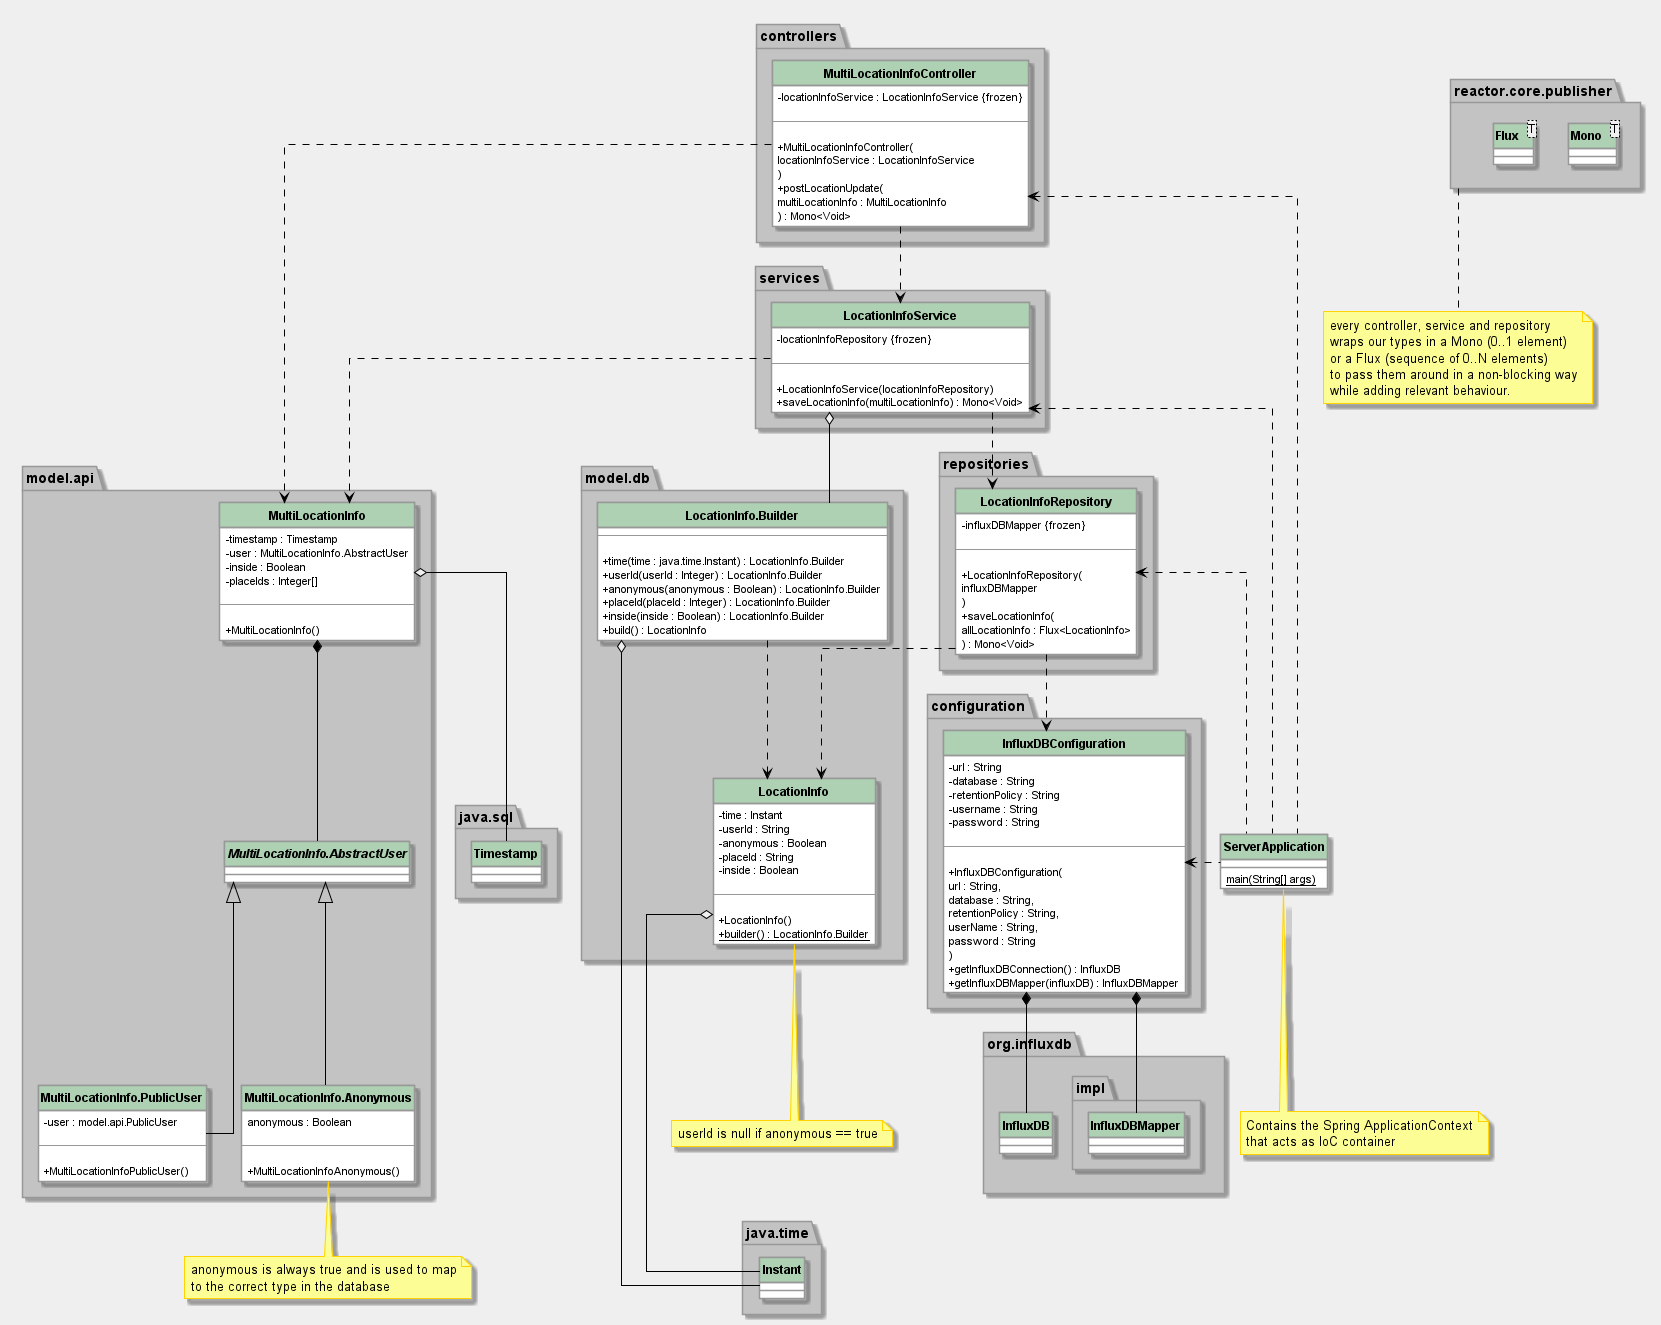

The diagram above was rendered by PlantUML. Its source (embedded in the PNG):
@startuml influxdb-write-endpoint

hide circle

skinparam {
  ArrowColor #000
  BackgroundColor #efefef
  DefaultFontName Roboto
  Linetype ortho
  NoteFontName Roboto
  SequenceLifeLineBackgroundColor #989898
  SequenceLifeLineBorderColor #000
  SequenceMessageAlignment center
  SequenceTitleFontColor #000
  ParticipantPadding 10
  ResponseMessageBelowArrow true
  classAttributeIconSize 0
  TitleFontSize 20
  TitleBorderColor #989898
  TitleBackgroundColor #fff

  Class {
    BackgroundColor #fff
    BorderColor #989898
    FontStyle bold
    HeaderBackgroundColor #add1b2
    StereotypeFontStyle normal
  }

  Class<<interface>> {
    HeaderBackgroundColor #b4a7e5
  }

  Class<<enumeration>> {
    HeaderBackgroundColor #eb937f
  }

  Package {
    BackgroundColor #c3c3c3
    BorderColor #989898
  }

  Note {
    BackgroundColor #fdfd96
    BorderColor #ffd400
  }

  Participant {
    BackgroundColor #fff
    BorderColor #989898
    FontStyle bold
  }
}


class ServerApplication {
  {static} main(String[] args)
}
note bottom
  Contains the Spring ApplicationContext
  that acts as IoC container
end note

namespace reactor.core.publisher {
class reactor.core.publisher.Mono<T>
class reactor.core.publisher.Flux<T>
}

note bottom of reactor.core.publisher
  every controller, service and repository
  wraps our types in a Mono (0..1 element)
  or a Flux (sequence of 0..N elements)
  to pass them around in a non-blocking way
  while adding relevant behaviour.
end note



class configuration.InfluxDBConfiguration {
  - url : String
  - database : String
  - retentionPolicy : String
  - username : String
  - password : String

  --

  + InfluxDBConfiguration(
      url : String,
      database : String,
      retentionPolicy : String,
      userName : String,
      password : String
    )
  + getInfluxDBConnection() : InfluxDB
  + getInfluxDBMapper(influxDB) : InfluxDBMapper
}

namespace org.influxdb {
  class org.influxdb.InfluxDB

  namespace org.influxdb.impl {
    class org.influxdb.impl.InfluxDBMapper
  }
}

configuration.InfluxDBConfiguration *-- org.influxdb.InfluxDB
configuration.InfluxDBConfiguration *-- org.influxdb.impl.InfluxDBMapper


class controllers.MultiLocationInfoController {
  - locationInfoService : LocationInfoService {frozen}

  --

  + MultiLocationInfoController(
    locationInfoService : LocationInfoService
    )
  + postLocationUpdate(
    multiLocationInfo : MultiLocationInfo
    ) : Mono<Void>
}

controllers.MultiLocationInfoController ..> services.LocationInfoService
controllers.MultiLocationInfoController ..> model.api.MultiLocationInfo

class java.sql.Timestamp

class model.api.MultiLocationInfo {
  - timestamp : Timestamp
  - user : MultiLocationInfo.AbstractUser
  - inside : Boolean
  - placeIds : Integer[]

  --

  + MultiLocationInfo()
}

abstract class model.api.MultiLocationInfo.AbstractUser {

}


class model.api.MultiLocationInfo.PublicUser {
  - user : model.api.PublicUser

  --

  + MultiLocationInfoPublicUser()
}

class model.api.MultiLocationInfo.Anonymous {
  anonymous : Boolean

  --

  + MultiLocationInfoAnonymous()
}
note bottom
  anonymous is always true and is used to map
  to the correct type in the database
end note

model.api.MultiLocationInfo o-- java.sql.Timestamp
model.api.MultiLocationInfo *-- model.api.MultiLocationInfo.AbstractUser

model.api.MultiLocationInfo.PublicUser -up-|> model.api.MultiLocationInfo.AbstractUser
model.api.MultiLocationInfo.Anonymous -up-|> model.api.MultiLocationInfo.AbstractUser


class java.time.Instant

class model.db.LocationInfo {
  - time : Instant
  - userId : String
  - anonymous : Boolean
  - placeId : String
  - inside : Boolean

  --

  + LocationInfo()
  {static} + builder() : LocationInfo.Builder
}
note bottom
  userId is null if anonymous == true
end note

model.db.LocationInfo o--- java.time.Instant

class model.db.LocationInfo.Builder {
  --

  + time(time : java.time.Instant) : LocationInfo.Builder
  + userId(userId : Integer) : LocationInfo.Builder
  + anonymous(anonymous : Boolean) : LocationInfo.Builder
  + placeId(placeId : Integer) : LocationInfo.Builder
  + inside(inside : Boolean) : LocationInfo.Builder
  + build() : LocationInfo
}


model.db.LocationInfo.Builder o--- java.time.Instant
model.db.LocationInfo.Builder ..> model.db.LocationInfo


class services.LocationInfoService {
  - locationInfoRepository {frozen}

  --

  + LocationInfoService(locationInfoRepository)
  + saveLocationInfo(multiLocationInfo) : Mono<Void>
}

services.LocationInfoService ..> repositories.LocationInfoRepository
services.LocationInfoService ..> model.api.MultiLocationInfo

services.LocationInfoService o-- model.db.LocationInfo.Builder


class repositories.LocationInfoRepository {
  - influxDBMapper {frozen}

  --

  + LocationInfoRepository(
    influxDBMapper
    )
  + saveLocationInfo(
      allLocationInfo : Flux<LocationInfo>
    ) : Mono<Void>
}

repositories.LocationInfoRepository ..> configuration.InfluxDBConfiguration
repositories.LocationInfoRepository ..> model.db.LocationInfo


ServerApplication .l.> configuration.InfluxDBConfiguration
ServerApplication .l.> controllers.MultiLocationInfoController
ServerApplication .l.> services.LocationInfoService
ServerApplication .l.> repositories.LocationInfoRepository

@enduml